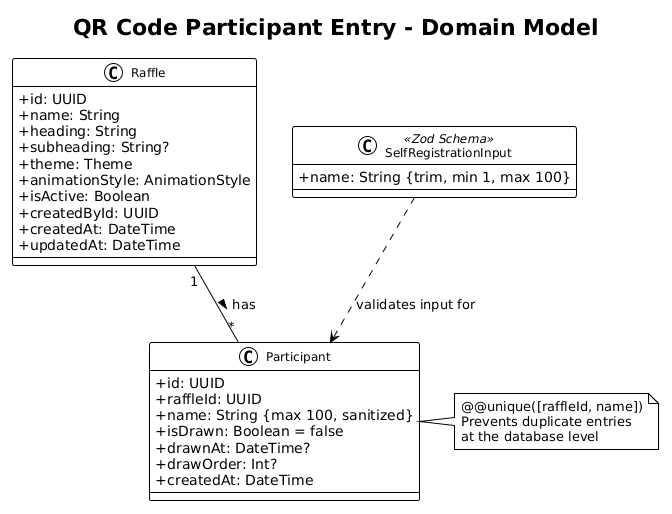

The diagram above was rendered by PlantUML. Its source (embedded in the PNG):
@startuml
!theme plain
skinparam classAttributeIconSize 0
skinparam classFontSize 12

title QR Code Participant Entry - Domain Model

class Raffle {
    +id: UUID
    +name: String
    +heading: String
    +subheading: String?
    +theme: Theme
    +animationStyle: AnimationStyle
    +isActive: Boolean
    +createdById: UUID
    +createdAt: DateTime
    +updatedAt: DateTime
}

class Participant {
    +id: UUID
    +raffleId: UUID
    +name: String {max 100, sanitized}
    +isDrawn: Boolean = false
    +drawnAt: DateTime?
    +drawOrder: Int?
    +createdAt: DateTime
}

note right of Participant
  @@unique([raffleId, name])
  Prevents duplicate entries
  at the database level
end note

class SelfRegistrationInput <<Zod Schema>> {
    +name: String {trim, min 1, max 100}
}

Raffle "1" -- "*" Participant : has >

SelfRegistrationInput ..> Participant : validates input for
@enduml